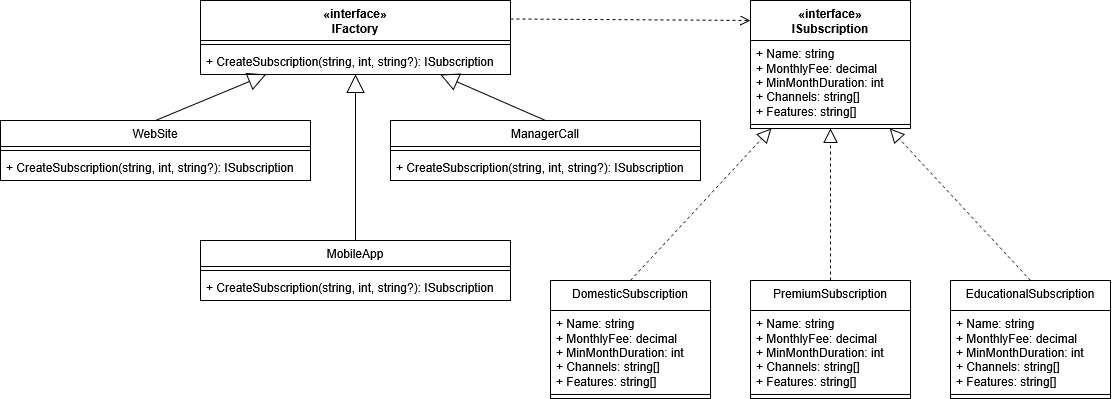

The diagram above was exported from draw.io. Its source (the exported page's mxGraphModel, read from the mxfile embedded in the PNG):
<mxGraphModel dx="1324" dy="814" grid="1" gridSize="10" guides="1" tooltips="1" connect="1" arrows="1" fold="1" page="1" pageScale="1" pageWidth="827" pageHeight="1169" math="0" shadow="0">
  <root>
    <mxCell id="WIyWlLk6GJQsqaUBKTNV-0" />
    <mxCell id="WIyWlLk6GJQsqaUBKTNV-1" parent="WIyWlLk6GJQsqaUBKTNV-0" />
    <mxCell id="6aKUyH2NrvNX_5kjs1X7-2" value="&lt;div&gt;«interface»&lt;/div&gt;&lt;div&gt;ISubscription&lt;/div&gt;" style="swimlane;fontStyle=1;align=center;verticalAlign=top;childLayout=stackLayout;horizontal=1;startSize=40;horizontalStack=0;resizeParent=1;resizeParentMax=0;resizeLast=0;collapsible=1;marginBottom=0;whiteSpace=wrap;html=1;" vertex="1" parent="WIyWlLk6GJQsqaUBKTNV-1">
      <mxGeometry x="480" y="400" width="160" height="128" as="geometry" />
    </mxCell>
    <mxCell id="6aKUyH2NrvNX_5kjs1X7-3" value="&lt;div&gt;+ Name: string&lt;/div&gt;&lt;div&gt;+ MonthlyFee: decimal&lt;/div&gt;&lt;div&gt;+ MinMonthDuration: int&lt;/div&gt;&lt;div&gt;+ Channels: string[]&lt;/div&gt;&lt;div&gt;+ Features: string[]&lt;/div&gt;&lt;div&gt;&lt;br&gt;&lt;/div&gt;" style="text;strokeColor=none;fillColor=none;align=left;verticalAlign=top;spacingLeft=4;spacingRight=4;overflow=hidden;rotatable=0;points=[[0,0.5],[1,0.5]];portConstraint=eastwest;whiteSpace=wrap;html=1;" vertex="1" parent="6aKUyH2NrvNX_5kjs1X7-2">
      <mxGeometry y="40" width="160" height="80" as="geometry" />
    </mxCell>
    <mxCell id="6aKUyH2NrvNX_5kjs1X7-4" value="" style="line;strokeWidth=1;fillColor=none;align=left;verticalAlign=middle;spacingTop=-1;spacingLeft=3;spacingRight=3;rotatable=0;labelPosition=right;points=[];portConstraint=eastwest;strokeColor=inherit;" vertex="1" parent="6aKUyH2NrvNX_5kjs1X7-2">
      <mxGeometry y="120" width="160" height="8" as="geometry" />
    </mxCell>
    <mxCell id="6aKUyH2NrvNX_5kjs1X7-7" value="" style="endArrow=block;dashed=1;endFill=0;endSize=12;html=1;rounded=0;exitX=0.5;exitY=0;exitDx=0;exitDy=0;" edge="1" parent="WIyWlLk6GJQsqaUBKTNV-1" source="6aKUyH2NrvNX_5kjs1X7-14" target="6aKUyH2NrvNX_5kjs1X7-2">
      <mxGeometry width="160" relative="1" as="geometry">
        <mxPoint x="740" y="510" as="sourcePoint" />
        <mxPoint x="690" y="400" as="targetPoint" />
      </mxGeometry>
    </mxCell>
    <mxCell id="6aKUyH2NrvNX_5kjs1X7-8" value="&lt;div&gt;PremiumSubscription&lt;/div&gt;" style="swimlane;fontStyle=0;align=center;verticalAlign=top;childLayout=stackLayout;horizontal=1;startSize=30;horizontalStack=0;resizeParent=1;resizeParentMax=0;resizeLast=0;collapsible=1;marginBottom=0;whiteSpace=wrap;html=1;" vertex="1" parent="WIyWlLk6GJQsqaUBKTNV-1">
      <mxGeometry x="480" y="680" width="160" height="118" as="geometry" />
    </mxCell>
    <mxCell id="6aKUyH2NrvNX_5kjs1X7-9" value="&lt;div&gt;+ Name: string&lt;/div&gt;&lt;div&gt;+ MonthlyFee: decimal&lt;/div&gt;&lt;div&gt;+ MinMonthDuration: int&lt;/div&gt;&lt;div&gt;+ Channels: string[]&lt;/div&gt;&lt;div&gt;+ Features: string[]&lt;/div&gt;&lt;div&gt;&lt;br&gt;&lt;/div&gt;" style="text;strokeColor=none;fillColor=none;align=left;verticalAlign=top;spacingLeft=4;spacingRight=4;overflow=hidden;rotatable=0;points=[[0,0.5],[1,0.5]];portConstraint=eastwest;whiteSpace=wrap;html=1;" vertex="1" parent="6aKUyH2NrvNX_5kjs1X7-8">
      <mxGeometry y="30" width="160" height="80" as="geometry" />
    </mxCell>
    <mxCell id="6aKUyH2NrvNX_5kjs1X7-10" value="" style="line;strokeWidth=1;fillColor=none;align=left;verticalAlign=middle;spacingTop=-1;spacingLeft=3;spacingRight=3;rotatable=0;labelPosition=right;points=[];portConstraint=eastwest;strokeColor=inherit;" vertex="1" parent="6aKUyH2NrvNX_5kjs1X7-8">
      <mxGeometry y="110" width="160" height="8" as="geometry" />
    </mxCell>
    <mxCell id="6aKUyH2NrvNX_5kjs1X7-11" value="&lt;div&gt;EducationalSubscription&lt;/div&gt;" style="swimlane;fontStyle=0;align=center;verticalAlign=top;childLayout=stackLayout;horizontal=1;startSize=30;horizontalStack=0;resizeParent=1;resizeParentMax=0;resizeLast=0;collapsible=1;marginBottom=0;whiteSpace=wrap;html=1;" vertex="1" parent="WIyWlLk6GJQsqaUBKTNV-1">
      <mxGeometry x="680" y="680" width="160" height="118" as="geometry" />
    </mxCell>
    <mxCell id="6aKUyH2NrvNX_5kjs1X7-12" value="&lt;div&gt;+ Name: string&lt;/div&gt;&lt;div&gt;+ MonthlyFee: decimal&lt;/div&gt;&lt;div&gt;+ MinMonthDuration: int&lt;/div&gt;&lt;div&gt;+ Channels: string[]&lt;/div&gt;&lt;div&gt;+ Features: string[]&lt;/div&gt;&lt;div&gt;&lt;br&gt;&lt;/div&gt;" style="text;strokeColor=none;fillColor=none;align=left;verticalAlign=top;spacingLeft=4;spacingRight=4;overflow=hidden;rotatable=0;points=[[0,0.5],[1,0.5]];portConstraint=eastwest;whiteSpace=wrap;html=1;" vertex="1" parent="6aKUyH2NrvNX_5kjs1X7-11">
      <mxGeometry y="30" width="160" height="80" as="geometry" />
    </mxCell>
    <mxCell id="6aKUyH2NrvNX_5kjs1X7-13" value="" style="line;strokeWidth=1;fillColor=none;align=left;verticalAlign=middle;spacingTop=-1;spacingLeft=3;spacingRight=3;rotatable=0;labelPosition=right;points=[];portConstraint=eastwest;strokeColor=inherit;" vertex="1" parent="6aKUyH2NrvNX_5kjs1X7-11">
      <mxGeometry y="110" width="160" height="8" as="geometry" />
    </mxCell>
    <mxCell id="6aKUyH2NrvNX_5kjs1X7-14" value="&lt;div&gt;DomesticSubscription&lt;/div&gt;" style="swimlane;fontStyle=0;align=center;verticalAlign=top;childLayout=stackLayout;horizontal=1;startSize=30;horizontalStack=0;resizeParent=1;resizeParentMax=0;resizeLast=0;collapsible=1;marginBottom=0;whiteSpace=wrap;html=1;" vertex="1" parent="WIyWlLk6GJQsqaUBKTNV-1">
      <mxGeometry x="280" y="680" width="160" height="118" as="geometry" />
    </mxCell>
    <mxCell id="6aKUyH2NrvNX_5kjs1X7-15" value="&lt;div&gt;+ Name: string&lt;/div&gt;&lt;div&gt;+ MonthlyFee: decimal&lt;/div&gt;&lt;div&gt;+ MinMonthDuration: int&lt;/div&gt;&lt;div&gt;+ Channels: string[]&lt;/div&gt;&lt;div&gt;+ Features: string[]&lt;/div&gt;&lt;div&gt;&lt;br&gt;&lt;/div&gt;" style="text;strokeColor=none;fillColor=none;align=left;verticalAlign=top;spacingLeft=4;spacingRight=4;overflow=hidden;rotatable=0;points=[[0,0.5],[1,0.5]];portConstraint=eastwest;whiteSpace=wrap;html=1;" vertex="1" parent="6aKUyH2NrvNX_5kjs1X7-14">
      <mxGeometry y="30" width="160" height="80" as="geometry" />
    </mxCell>
    <mxCell id="6aKUyH2NrvNX_5kjs1X7-16" value="" style="line;strokeWidth=1;fillColor=none;align=left;verticalAlign=middle;spacingTop=-1;spacingLeft=3;spacingRight=3;rotatable=0;labelPosition=right;points=[];portConstraint=eastwest;strokeColor=inherit;" vertex="1" parent="6aKUyH2NrvNX_5kjs1X7-14">
      <mxGeometry y="110" width="160" height="8" as="geometry" />
    </mxCell>
    <mxCell id="6aKUyH2NrvNX_5kjs1X7-17" value="" style="endArrow=block;dashed=1;endFill=0;endSize=12;html=1;rounded=0;exitX=0.5;exitY=0;exitDx=0;exitDy=0;" edge="1" parent="WIyWlLk6GJQsqaUBKTNV-1" source="6aKUyH2NrvNX_5kjs1X7-8" target="6aKUyH2NrvNX_5kjs1X7-2">
      <mxGeometry width="160" relative="1" as="geometry">
        <mxPoint x="750" y="520" as="sourcePoint" />
        <mxPoint x="580" y="650" as="targetPoint" />
      </mxGeometry>
    </mxCell>
    <mxCell id="6aKUyH2NrvNX_5kjs1X7-18" value="" style="endArrow=block;dashed=1;endFill=0;endSize=12;html=1;rounded=0;exitX=0.5;exitY=0;exitDx=0;exitDy=0;" edge="1" parent="WIyWlLk6GJQsqaUBKTNV-1" source="6aKUyH2NrvNX_5kjs1X7-11" target="6aKUyH2NrvNX_5kjs1X7-2">
      <mxGeometry width="160" relative="1" as="geometry">
        <mxPoint x="760" y="530" as="sourcePoint" />
        <mxPoint x="710" y="420" as="targetPoint" />
      </mxGeometry>
    </mxCell>
    <mxCell id="6aKUyH2NrvNX_5kjs1X7-27" value="&lt;div&gt;«interface»&lt;/div&gt;&lt;div&gt;IFactory&lt;/div&gt;" style="swimlane;fontStyle=1;align=center;verticalAlign=top;childLayout=stackLayout;horizontal=1;startSize=40;horizontalStack=0;resizeParent=1;resizeParentMax=0;resizeLast=0;collapsible=1;marginBottom=0;whiteSpace=wrap;html=1;" vertex="1" parent="WIyWlLk6GJQsqaUBKTNV-1">
      <mxGeometry x="-70" y="400" width="310" height="74" as="geometry" />
    </mxCell>
    <mxCell id="6aKUyH2NrvNX_5kjs1X7-29" value="" style="line;strokeWidth=1;fillColor=none;align=left;verticalAlign=middle;spacingTop=-1;spacingLeft=3;spacingRight=3;rotatable=0;labelPosition=right;points=[];portConstraint=eastwest;strokeColor=inherit;" vertex="1" parent="6aKUyH2NrvNX_5kjs1X7-27">
      <mxGeometry y="40" width="310" height="8" as="geometry" />
    </mxCell>
    <mxCell id="6aKUyH2NrvNX_5kjs1X7-30" value="+ CreateSubscription(string, int, string?): ISubscription" style="text;strokeColor=none;fillColor=none;align=left;verticalAlign=top;spacingLeft=4;spacingRight=4;overflow=hidden;rotatable=0;points=[[0,0.5],[1,0.5]];portConstraint=eastwest;whiteSpace=wrap;html=1;" vertex="1" parent="6aKUyH2NrvNX_5kjs1X7-27">
      <mxGeometry y="48" width="310" height="26" as="geometry" />
    </mxCell>
    <mxCell id="6aKUyH2NrvNX_5kjs1X7-31" value="" style="html=1;verticalAlign=bottom;endArrow=open;dashed=1;endSize=8;curved=0;rounded=0;exitX=1;exitY=0.25;exitDx=0;exitDy=0;entryX=0;entryY=0.156;entryDx=0;entryDy=0;entryPerimeter=0;" edge="1" parent="WIyWlLk6GJQsqaUBKTNV-1" source="6aKUyH2NrvNX_5kjs1X7-27" target="6aKUyH2NrvNX_5kjs1X7-2">
      <mxGeometry relative="1" as="geometry">
        <mxPoint x="380" y="490" as="sourcePoint" />
        <mxPoint x="300" y="490" as="targetPoint" />
      </mxGeometry>
    </mxCell>
    <mxCell id="6aKUyH2NrvNX_5kjs1X7-32" value="WebSite" style="swimlane;fontStyle=0;align=center;verticalAlign=top;childLayout=stackLayout;horizontal=1;startSize=26;horizontalStack=0;resizeParent=1;resizeParentMax=0;resizeLast=0;collapsible=1;marginBottom=0;whiteSpace=wrap;html=1;" vertex="1" parent="WIyWlLk6GJQsqaUBKTNV-1">
      <mxGeometry x="-270" y="520" width="310" height="60" as="geometry" />
    </mxCell>
    <mxCell id="6aKUyH2NrvNX_5kjs1X7-33" value="" style="line;strokeWidth=1;fillColor=none;align=left;verticalAlign=middle;spacingTop=-1;spacingLeft=3;spacingRight=3;rotatable=0;labelPosition=right;points=[];portConstraint=eastwest;strokeColor=inherit;" vertex="1" parent="6aKUyH2NrvNX_5kjs1X7-32">
      <mxGeometry y="26" width="310" height="8" as="geometry" />
    </mxCell>
    <mxCell id="6aKUyH2NrvNX_5kjs1X7-34" value="+ CreateSubscription(string, int, string?): ISubscription" style="text;strokeColor=none;fillColor=none;align=left;verticalAlign=top;spacingLeft=4;spacingRight=4;overflow=hidden;rotatable=0;points=[[0,0.5],[1,0.5]];portConstraint=eastwest;whiteSpace=wrap;html=1;" vertex="1" parent="6aKUyH2NrvNX_5kjs1X7-32">
      <mxGeometry y="34" width="310" height="26" as="geometry" />
    </mxCell>
    <mxCell id="6aKUyH2NrvNX_5kjs1X7-35" value="ManagerCall" style="swimlane;fontStyle=0;align=center;verticalAlign=top;childLayout=stackLayout;horizontal=1;startSize=26;horizontalStack=0;resizeParent=1;resizeParentMax=0;resizeLast=0;collapsible=1;marginBottom=0;whiteSpace=wrap;html=1;" vertex="1" parent="WIyWlLk6GJQsqaUBKTNV-1">
      <mxGeometry x="120" y="520" width="310" height="60" as="geometry" />
    </mxCell>
    <mxCell id="6aKUyH2NrvNX_5kjs1X7-36" value="" style="line;strokeWidth=1;fillColor=none;align=left;verticalAlign=middle;spacingTop=-1;spacingLeft=3;spacingRight=3;rotatable=0;labelPosition=right;points=[];portConstraint=eastwest;strokeColor=inherit;" vertex="1" parent="6aKUyH2NrvNX_5kjs1X7-35">
      <mxGeometry y="26" width="310" height="8" as="geometry" />
    </mxCell>
    <mxCell id="6aKUyH2NrvNX_5kjs1X7-37" value="+ CreateSubscription(string, int, string?): ISubscription" style="text;strokeColor=none;fillColor=none;align=left;verticalAlign=top;spacingLeft=4;spacingRight=4;overflow=hidden;rotatable=0;points=[[0,0.5],[1,0.5]];portConstraint=eastwest;whiteSpace=wrap;html=1;" vertex="1" parent="6aKUyH2NrvNX_5kjs1X7-35">
      <mxGeometry y="34" width="310" height="26" as="geometry" />
    </mxCell>
    <mxCell id="6aKUyH2NrvNX_5kjs1X7-38" value="MobileApp" style="swimlane;fontStyle=0;align=center;verticalAlign=top;childLayout=stackLayout;horizontal=1;startSize=26;horizontalStack=0;resizeParent=1;resizeParentMax=0;resizeLast=0;collapsible=1;marginBottom=0;whiteSpace=wrap;html=1;" vertex="1" parent="WIyWlLk6GJQsqaUBKTNV-1">
      <mxGeometry x="-70" y="640" width="310" height="60" as="geometry" />
    </mxCell>
    <mxCell id="6aKUyH2NrvNX_5kjs1X7-39" value="" style="line;strokeWidth=1;fillColor=none;align=left;verticalAlign=middle;spacingTop=-1;spacingLeft=3;spacingRight=3;rotatable=0;labelPosition=right;points=[];portConstraint=eastwest;strokeColor=inherit;" vertex="1" parent="6aKUyH2NrvNX_5kjs1X7-38">
      <mxGeometry y="26" width="310" height="8" as="geometry" />
    </mxCell>
    <mxCell id="6aKUyH2NrvNX_5kjs1X7-40" value="+ CreateSubscription(string, int, string?): ISubscription" style="text;strokeColor=none;fillColor=none;align=left;verticalAlign=top;spacingLeft=4;spacingRight=4;overflow=hidden;rotatable=0;points=[[0,0.5],[1,0.5]];portConstraint=eastwest;whiteSpace=wrap;html=1;" vertex="1" parent="6aKUyH2NrvNX_5kjs1X7-38">
      <mxGeometry y="34" width="310" height="26" as="geometry" />
    </mxCell>
    <mxCell id="6aKUyH2NrvNX_5kjs1X7-41" value="" style="endArrow=block;endSize=16;endFill=0;html=1;rounded=0;exitX=0.5;exitY=0;exitDx=0;exitDy=0;" edge="1" parent="WIyWlLk6GJQsqaUBKTNV-1" source="6aKUyH2NrvNX_5kjs1X7-35" target="6aKUyH2NrvNX_5kjs1X7-27">
      <mxGeometry width="160" relative="1" as="geometry">
        <mxPoint x="55" y="270" as="sourcePoint" />
        <mxPoint x="215" y="270" as="targetPoint" />
      </mxGeometry>
    </mxCell>
    <mxCell id="6aKUyH2NrvNX_5kjs1X7-45" value="" style="endArrow=block;endSize=16;endFill=0;html=1;rounded=0;exitX=0.5;exitY=0;exitDx=0;exitDy=0;" edge="1" parent="WIyWlLk6GJQsqaUBKTNV-1" source="6aKUyH2NrvNX_5kjs1X7-32" target="6aKUyH2NrvNX_5kjs1X7-27">
      <mxGeometry width="160" relative="1" as="geometry">
        <mxPoint x="65" y="280" as="sourcePoint" />
        <mxPoint x="225" y="280" as="targetPoint" />
      </mxGeometry>
    </mxCell>
    <mxCell id="6aKUyH2NrvNX_5kjs1X7-46" value="" style="endArrow=block;endSize=16;endFill=0;html=1;rounded=0;exitX=0.5;exitY=0;exitDx=0;exitDy=0;" edge="1" parent="WIyWlLk6GJQsqaUBKTNV-1" source="6aKUyH2NrvNX_5kjs1X7-38" target="6aKUyH2NrvNX_5kjs1X7-27">
      <mxGeometry width="160" relative="1" as="geometry">
        <mxPoint x="75" y="290" as="sourcePoint" />
        <mxPoint x="235" y="290" as="targetPoint" />
      </mxGeometry>
    </mxCell>
  </root>
</mxGraphModel>